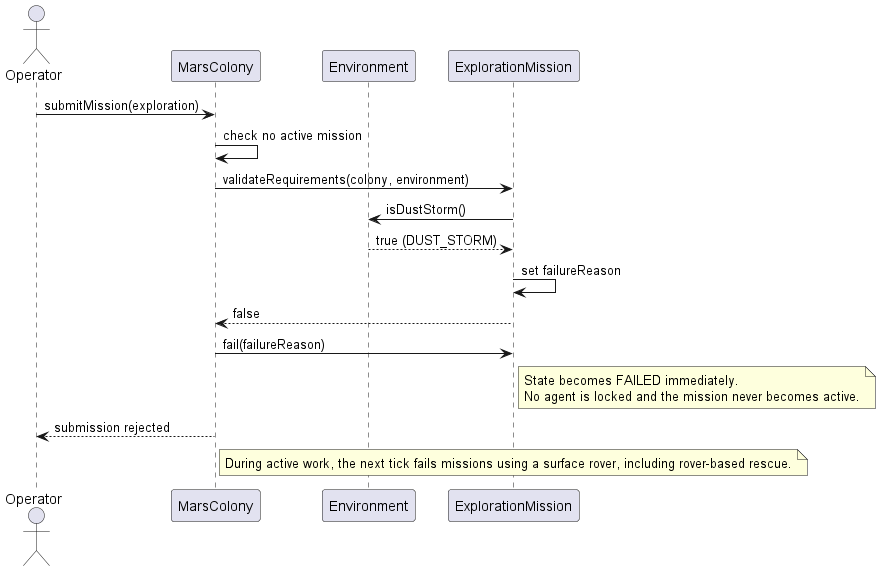

The diagram above was rendered by PlantUML. Its source (embedded in the PNG):
@startuml
actor Operator
participant MarsColony
participant Environment
participant ExplorationMission

Operator -> MarsColony : submitMission(exploration)
MarsColony -> MarsColony : check no active mission
MarsColony -> ExplorationMission : validateRequirements(colony, environment)
ExplorationMission -> Environment : isDustStorm()
Environment --> ExplorationMission : true (DUST_STORM)
ExplorationMission -> ExplorationMission : set failureReason
ExplorationMission --> MarsColony : false
MarsColony -> ExplorationMission : fail(failureReason)
note right of ExplorationMission : State becomes FAILED immediately.\nNo agent is locked and the mission never becomes active.
MarsColony --> Operator : submission rejected
note over ExplorationMission : During active work, the next tick fails missions using a surface rover, including rover-based rescue.
@enduml